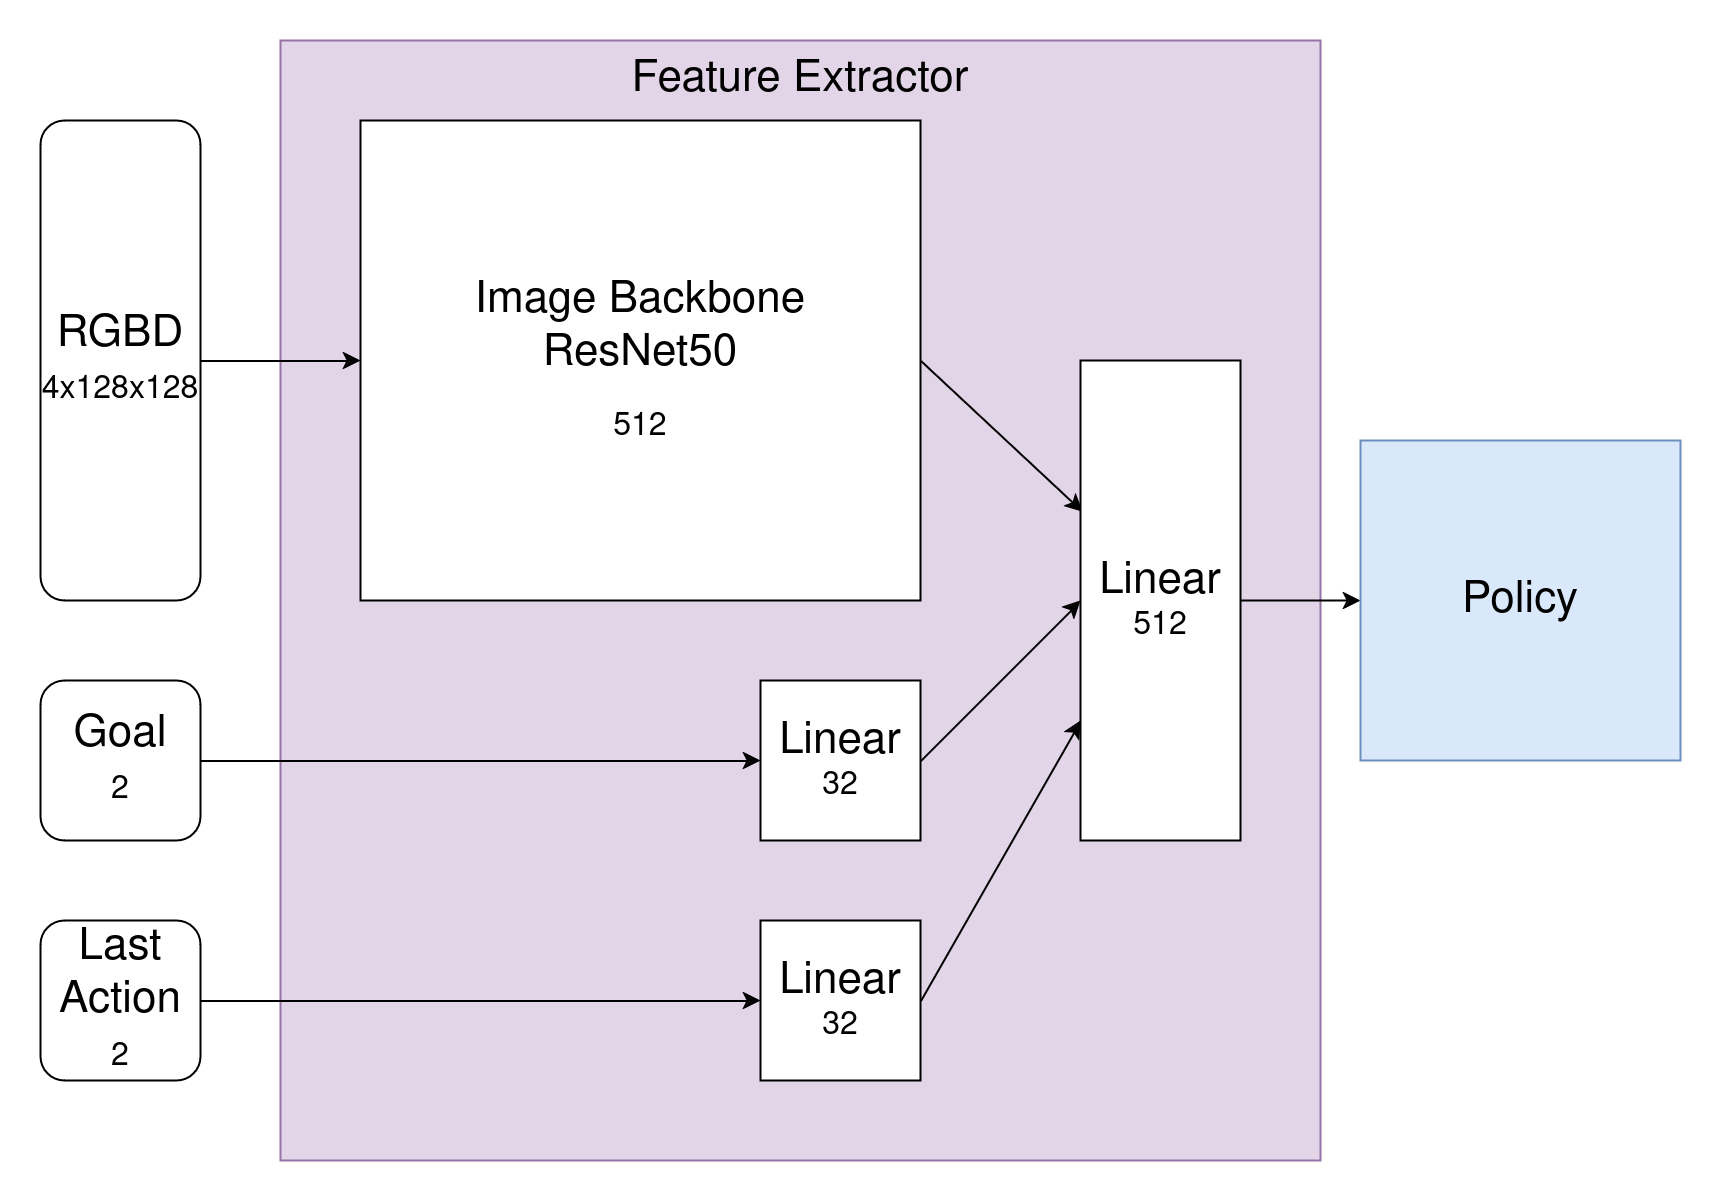

The diagram above was exported from draw.io. Its source (the exported page's mxGraphModel, read from the mxfile embedded in the PNG):
<mxGraphModel dx="770" dy="1192" grid="1" gridSize="10" guides="1" tooltips="1" connect="1" arrows="1" fold="1" page="1" pageScale="1" pageWidth="850" pageHeight="1100" math="0" shadow="0">
  <root>
    <mxCell id="0" />
    <mxCell id="1" parent="0" />
    <mxCell id="jTR9eDDlM7mQ1RU1Ocbt-23" value="Feature Extractor" style="rounded=0;whiteSpace=wrap;html=1;verticalAlign=top;fontSize=22;fillColor=#e1d5e7;strokeColor=#9673a6;" vertex="1" parent="1">
      <mxGeometry x="160" y="200" width="520" height="560" as="geometry" />
    </mxCell>
    <mxCell id="jTR9eDDlM7mQ1RU1Ocbt-10" style="edgeStyle=orthogonalEdgeStyle;rounded=0;orthogonalLoop=1;jettySize=auto;html=1;entryX=0;entryY=0.5;entryDx=0;entryDy=0;" edge="1" parent="1" source="jTR9eDDlM7mQ1RU1Ocbt-2" target="jTR9eDDlM7mQ1RU1Ocbt-5">
      <mxGeometry relative="1" as="geometry" />
    </mxCell>
    <mxCell id="jTR9eDDlM7mQ1RU1Ocbt-2" value="&lt;div&gt;&lt;font style=&quot;font-size: 22px;&quot;&gt;RGBD&lt;/font&gt;&lt;/div&gt;&lt;font style=&quot;font-size: 16px;&quot;&gt;4x128x128&lt;/font&gt;" style="rounded=1;whiteSpace=wrap;html=1;fontSize=22;" vertex="1" parent="1">
      <mxGeometry x="40" y="240" width="80" height="240" as="geometry" />
    </mxCell>
    <mxCell id="jTR9eDDlM7mQ1RU1Ocbt-8" style="edgeStyle=orthogonalEdgeStyle;rounded=0;orthogonalLoop=1;jettySize=auto;html=1;" edge="1" parent="1" source="jTR9eDDlM7mQ1RU1Ocbt-3" target="jTR9eDDlM7mQ1RU1Ocbt-6">
      <mxGeometry relative="1" as="geometry" />
    </mxCell>
    <mxCell id="jTR9eDDlM7mQ1RU1Ocbt-3" value="&lt;div&gt;&lt;font style=&quot;font-size: 22px;&quot;&gt;Goal&lt;/font&gt;&lt;/div&gt;&lt;font style=&quot;font-size: 16px;&quot;&gt;2&lt;/font&gt;" style="rounded=1;whiteSpace=wrap;html=1;fontSize=22;" vertex="1" parent="1">
      <mxGeometry x="40" y="520" width="80" height="80" as="geometry" />
    </mxCell>
    <mxCell id="jTR9eDDlM7mQ1RU1Ocbt-9" style="edgeStyle=orthogonalEdgeStyle;rounded=0;orthogonalLoop=1;jettySize=auto;html=1;" edge="1" parent="1" source="jTR9eDDlM7mQ1RU1Ocbt-4" target="jTR9eDDlM7mQ1RU1Ocbt-7">
      <mxGeometry relative="1" as="geometry" />
    </mxCell>
    <mxCell id="jTR9eDDlM7mQ1RU1Ocbt-4" value="&lt;div&gt;&lt;font style=&quot;font-size: 22px;&quot;&gt;Last Action&lt;/font&gt;&lt;/div&gt;&lt;div&gt;&lt;font style=&quot;font-size: 16px;&quot;&gt;2&lt;/font&gt;&lt;/div&gt;" style="rounded=1;whiteSpace=wrap;html=1;fontSize=22;" vertex="1" parent="1">
      <mxGeometry x="40" y="640" width="80" height="80" as="geometry" />
    </mxCell>
    <mxCell id="jTR9eDDlM7mQ1RU1Ocbt-13" style="rounded=0;orthogonalLoop=1;jettySize=auto;html=1;entryX=0.013;entryY=0.315;entryDx=0;entryDy=0;exitX=1;exitY=0.5;exitDx=0;exitDy=0;entryPerimeter=0;" edge="1" parent="1" source="jTR9eDDlM7mQ1RU1Ocbt-5" target="jTR9eDDlM7mQ1RU1Ocbt-11">
      <mxGeometry relative="1" as="geometry" />
    </mxCell>
    <mxCell id="jTR9eDDlM7mQ1RU1Ocbt-5" value="&lt;div style=&quot;font-size: 22px;&quot;&gt;&lt;font style=&quot;font-size: 22px;&quot;&gt;Image Backbone&lt;/font&gt;&lt;/div&gt;&lt;div style=&quot;font-size: 22px;&quot;&gt;&lt;font style=&quot;font-size: 22px;&quot;&gt;&lt;font style=&quot;font-size: 22px;&quot;&gt;ResNet50&lt;/font&gt;&lt;font style=&quot;font-size: 22px;&quot;&gt;&lt;br&gt;&lt;/font&gt;&lt;/font&gt;&lt;/div&gt;&lt;div&gt;&lt;br&gt;&lt;/div&gt;&lt;div style=&quot;font-size: 16px;&quot;&gt;512&lt;br&gt;&lt;/div&gt;" style="rounded=0;whiteSpace=wrap;html=1;" vertex="1" parent="1">
      <mxGeometry x="200" y="240" width="280" height="240" as="geometry" />
    </mxCell>
    <mxCell id="jTR9eDDlM7mQ1RU1Ocbt-14" style="rounded=0;orthogonalLoop=1;jettySize=auto;html=1;entryX=0;entryY=0.5;entryDx=0;entryDy=0;exitX=1;exitY=0.5;exitDx=0;exitDy=0;" edge="1" parent="1" source="jTR9eDDlM7mQ1RU1Ocbt-6" target="jTR9eDDlM7mQ1RU1Ocbt-11">
      <mxGeometry relative="1" as="geometry">
        <mxPoint x="490" y="530" as="sourcePoint" />
      </mxGeometry>
    </mxCell>
    <mxCell id="jTR9eDDlM7mQ1RU1Ocbt-6" value="&lt;div&gt;&lt;font style=&quot;font-size: 22px;&quot;&gt;Linear&lt;/font&gt;&lt;/div&gt;&lt;font style=&quot;font-size: 16px;&quot;&gt;32&lt;/font&gt;" style="rounded=0;whiteSpace=wrap;html=1;" vertex="1" parent="1">
      <mxGeometry x="400" y="520" width="80" height="80" as="geometry" />
    </mxCell>
    <mxCell id="jTR9eDDlM7mQ1RU1Ocbt-15" style="rounded=0;orthogonalLoop=1;jettySize=auto;html=1;entryX=0;entryY=0.75;entryDx=0;entryDy=0;exitX=1;exitY=0.5;exitDx=0;exitDy=0;" edge="1" parent="1" source="jTR9eDDlM7mQ1RU1Ocbt-7" target="jTR9eDDlM7mQ1RU1Ocbt-11">
      <mxGeometry relative="1" as="geometry" />
    </mxCell>
    <mxCell id="jTR9eDDlM7mQ1RU1Ocbt-7" value="&lt;div&gt;&lt;font style=&quot;font-size: 22px;&quot;&gt;Linear&lt;/font&gt;&lt;/div&gt;&lt;font style=&quot;font-size: 16px;&quot;&gt;32&lt;/font&gt;" style="rounded=0;whiteSpace=wrap;html=1;" vertex="1" parent="1">
      <mxGeometry x="400" y="640" width="80" height="80" as="geometry" />
    </mxCell>
    <mxCell id="jTR9eDDlM7mQ1RU1Ocbt-21" style="edgeStyle=orthogonalEdgeStyle;rounded=0;orthogonalLoop=1;jettySize=auto;html=1;" edge="1" parent="1" source="jTR9eDDlM7mQ1RU1Ocbt-11">
      <mxGeometry relative="1" as="geometry">
        <mxPoint x="700" y="480" as="targetPoint" />
      </mxGeometry>
    </mxCell>
    <mxCell id="jTR9eDDlM7mQ1RU1Ocbt-11" value="&lt;div&gt;&lt;font style=&quot;font-size: 22px;&quot;&gt;Linear&lt;/font&gt;&lt;/div&gt;&lt;font style=&quot;font-size: 16px;&quot;&gt;512&lt;/font&gt;" style="rounded=0;whiteSpace=wrap;html=1;" vertex="1" parent="1">
      <mxGeometry x="560" y="360" width="80" height="240" as="geometry" />
    </mxCell>
    <mxCell id="jTR9eDDlM7mQ1RU1Ocbt-22" value="&lt;font style=&quot;font-size: 22px;&quot;&gt;Policy&lt;/font&gt;" style="rounded=0;whiteSpace=wrap;html=1;fillColor=#dae8fc;strokeColor=#6c8ebf;" vertex="1" parent="1">
      <mxGeometry x="700" y="400" width="160" height="160" as="geometry" />
    </mxCell>
  </root>
</mxGraphModel>